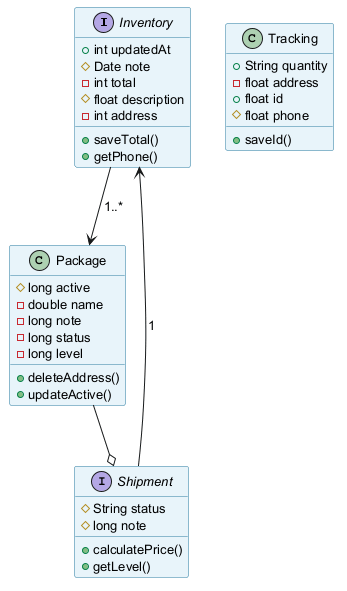

The diagram above was rendered by PlantUML. Its source (embedded in the PNG):
@startuml
skinparam backgroundColor #FFFFFF
skinparam classBackgroundColor #E8F4FA
skinparam classBorderColor #2C7DA0
skinparam defaultFontSize 13
interface Inventory {
  +int updatedAt
  #Date note
  -int total
  #float description
  -int address
  +saveTotal()
  +getPhone()
}
class Tracking {
  +String quantity
  -float address
  +float id
  #float phone
  +saveId()
}
class Package {
  #long active
  -double name
  -long note
  -long status
  -long level
  +deleteAddress()
  +updateActive()
}
interface Shipment {
  #String status
  #long note
  +calculatePrice()
  +getLevel()
}
Shipment --> Inventory : "1"
Package --o Shipment
Inventory --> Package : "1..*"
@enduml